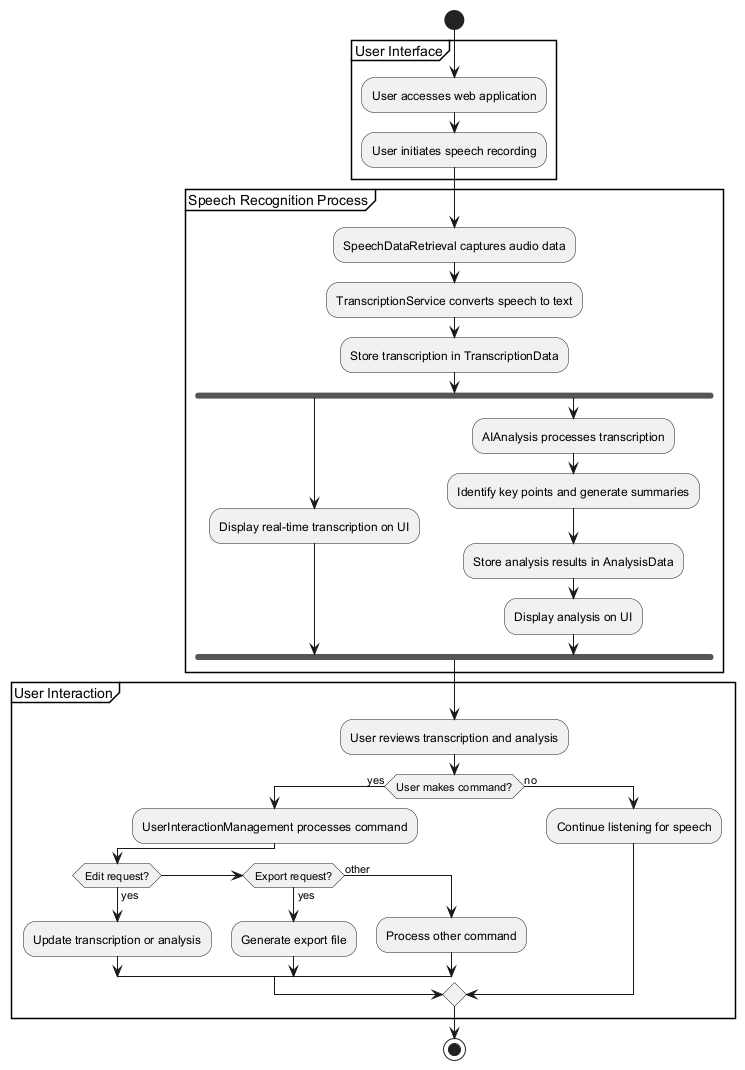

The diagram above was rendered by PlantUML. Its source (embedded in the PNG):
@startuml
start
partition "User Interface" {
  :User accesses web application;
  :User initiates speech recording;
}

partition "Speech Recognition Process" {
  :SpeechDataRetrieval captures audio data;
  :TranscriptionService converts speech to text;
  :Store transcription in TranscriptionData;
  
  fork
    :Display real-time transcription on UI;
  fork again
    :AIAnalysis processes transcription;
    :Identify key points and generate summaries;
    :Store analysis results in AnalysisData;
    :Display analysis on UI;
  end fork
}

partition "User Interaction" {
  :User reviews transcription and analysis;
  
  if (User makes command?) then (yes)
    :UserInteractionManagement processes command;
    if (Edit request?) then (yes)
      :Update transcription or analysis;
    else if (Export request?) then (yes)
      :Generate export file;
    else (other)
      :Process other command;
    endif
  else (no)
    :Continue listening for speech;
  endif
}
stop
@enduml